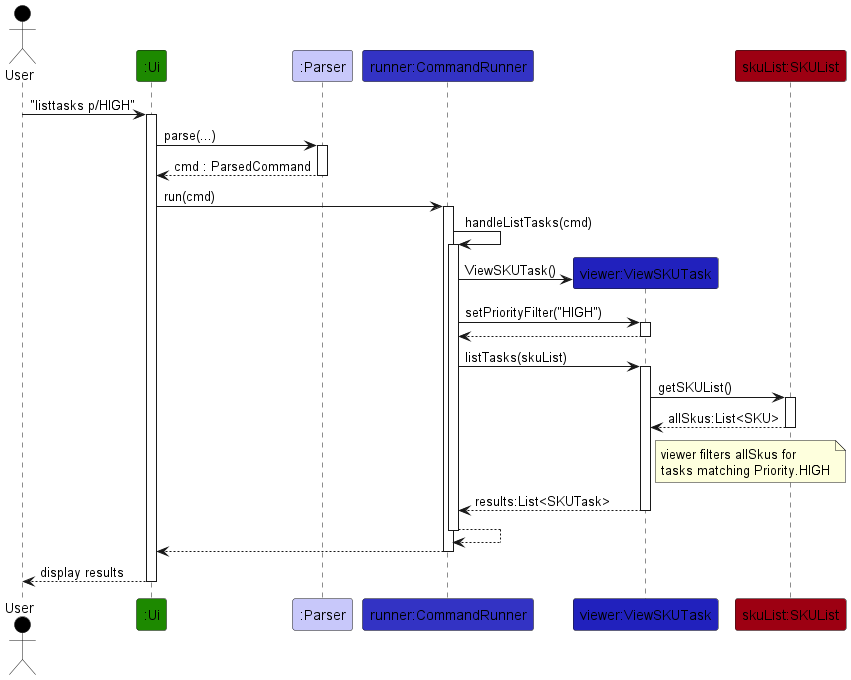

The diagram above was rendered by PlantUML. Its source (embedded in the PNG):
@startuml
!include ../style.puml

Actor User as user USER_COLOR
Participant ":Ui" as ui UI_COLOR
Participant ":Parser" as parser LOGIC_COLOR_T1
Participant "runner:CommandRunner" as runner LOGIC_COLOR
Participant "viewer:ViewSKUTask" as viewer LOGIC_COLOR_T3
Participant "skuList:SKUList" as skuList MODEL_COLOR

user -> ui ++ : "listtasks p/HIGH"
ui -> parser ++ : parse(...)
return cmd : ParsedCommand

ui -> runner ++ : run(cmd)
runner -> runner ++ : handleListTasks(cmd)

create viewer
runner -> viewer : ViewSKUTask()

runner -> viewer ++ : setPriorityFilter("HIGH")
return

runner -> viewer ++ : listTasks(skuList)
viewer -> skuList ++ : getSKUList()
return allSkus:List<SKU>

note right of viewer : viewer filters allSkus for\ntasks matching Priority.HIGH

return results:List<SKUTask>

return
return
ui --> user : display results
deactivate ui
@enduml